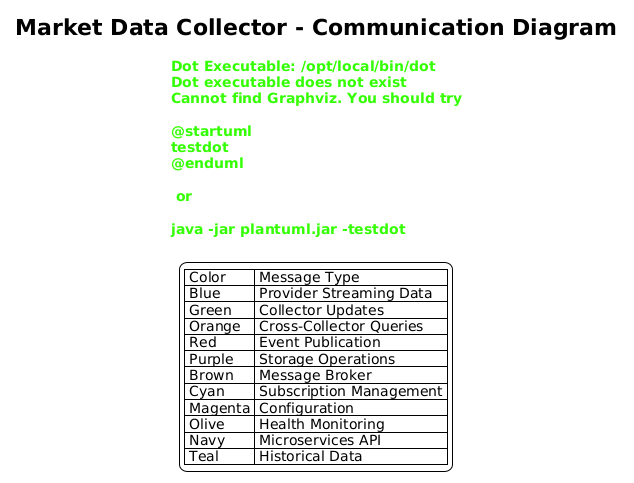

The diagram above was rendered by PlantUML. Its source (embedded in the PNG):
@startuml Communication Diagram - Component Message Exchange
!theme plain
skinparam linetype ortho

title Market Data Collector - Communication Diagram

' ==================== COMPONENTS ====================

rectangle "External Systems" {
    component [Data Providers\n(IB, Alpaca, Polygon)] as Providers
    component [Message Broker\n(RabbitMQ)] as MsgBroker
    component [External API Clients] as ExtClients
}

rectangle "Application Layer" {
    component [SubscriptionManager] as SubMgr
    component [ConfigWatcher] as ConfigWatch
    component [HealthMonitor] as HealthMon
}

rectangle "Domain Layer" {
    component [QuoteCollector] as QuoteColl
    component [TradeDataCollector] as TradeColl
    component [MarketDepthCollector] as DepthColl
}

rectangle "Infrastructure Layer" {
    component [AlpacaMarketDataClient] as AlpacaClient
    component [IBMarketDataClient] as IBClient
    component [CompositeHistoricalProvider] as HistProvider
}

rectangle "Pipeline Layer" {
    component [EventPipeline] as Pipeline
    component [MassTransitPublisher] as MTPublisher
}

rectangle "Storage Layer" {
    component [JsonlStorageSink] as JsonlSink
    component [ParquetStorageSink] as ParquetSink
    component [RetentionManager] as Retention
}

rectangle "Microservices" {
    component [Gateway\n(5000)] as Gateway
    component [TradeIngestion\n(5001)] as TradeSvc
    component [QuoteIngestion\n(5002)] as QuoteSvc
    component [DataValidation\n(5005)] as ValidationSvc
}

' ==================== MESSAGES ====================

' Provider to Client
Providers -[#blue]-> AlpacaClient : 1: WebSocket Events\n(Trade, Quote, Depth JSON)
Providers -[#blue]-> IBClient : 1: TWS Callbacks\n(tickPrice, tickSize, updateMktDepth)

' Client to Collectors
AlpacaClient -[#green]-> TradeColl : 2: OnTrade(MarketTradeUpdate)
AlpacaClient -[#green]-> QuoteColl : 3: OnQuote(MarketQuoteUpdate)
AlpacaClient -[#green]-> DepthColl : 4: OnDepth(MarketDepthUpdate)

IBClient -[#green]-> TradeColl : 2: OnTrade(MarketTradeUpdate)
IBClient -[#green]-> QuoteColl : 3: OnQuote(MarketQuoteUpdate)
IBClient -[#green]-> DepthColl : 4: OnDepth(MarketDepthUpdate)

' Collector to Collector
TradeColl -[#orange]-> QuoteColl : 5: GetLatestQuote(symbol)\nfor aggressor inference

' Collectors to Pipeline
TradeColl -[#red]-> Pipeline : 6: TryPublish(Trade, OrderFlow, Integrity)
QuoteColl -[#red]-> Pipeline : 7: TryPublish(BboQuote)
DepthColl -[#red]-> Pipeline : 8: TryPublish(L2Snapshot, DepthIntegrity)

' Pipeline to Storage
Pipeline -[#purple]-> JsonlSink : 9: AppendAsync(MarketEvent)
Pipeline -[#purple]-> ParquetSink : 9: AppendAsync(MarketEvent)
Pipeline -[#purple]-> MTPublisher : 10: PublishAsync(event)

' Storage Management
JsonlSink -[#gray]-> Retention : 11: MaybeCleanup()

' MassTransit to Broker
MTPublisher -[#brown]-> MsgBroker : 12: Publish(IMarketEventMessage)

' Subscription Management
SubMgr -[#cyan]-> AlpacaClient : A: SubscribeAsync(symbol)
SubMgr -[#cyan]-> IBClient : A: SubscribeAsync(symbol)
SubMgr -[#cyan]-> DepthColl : B: RegisterSubscription(symbol)

' Config Hot-Reload
ConfigWatch -[#magenta]-> SubMgr : C: Apply(newConfig)

' Health Monitoring
HealthMon -[#olive]-> AlpacaClient : D: CheckHealth()
HealthMon -[#olive]-> IBClient : D: CheckHealth()

' Microservices Communication
ExtClients -[#navy]-> Gateway : E: POST /api/v1/ingest/*
Gateway -[#navy]-> MsgBroker : F: Route(IRouteIngestionData)
MsgBroker -[#navy]-> TradeSvc : G: Consume(IRawTradeIngested)
MsgBroker -[#navy]-> QuoteSvc : G: Consume(IQuoteMessage)
MsgBroker -[#navy]-> ValidationSvc : G: Consume(IValidationRequest)

' Historical Backfill
HistProvider -[#teal]-> Providers : H: HTTP GET historical bars

' ==================== LEGEND ====================
legend bottom
    | Color | Message Type |
    | Blue | Provider Streaming Data |
    | Green | Collector Updates |
    | Orange | Cross-Collector Queries |
    | Red | Event Publication |
    | Purple | Storage Operations |
    | Brown | Message Broker |
    | Cyan | Subscription Management |
    | Magenta | Configuration |
    | Olive | Health Monitoring |
    | Navy | Microservices API |
    | Teal | Historical Data |
endlegend

@enduml